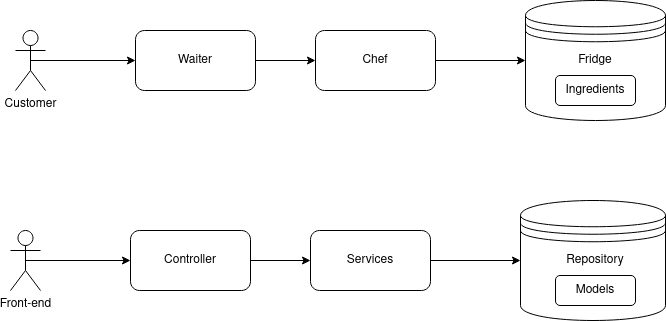

The diagram above was exported from draw.io. Its source (the exported page's mxGraphModel, read from the mxfile embedded in the PNG):
<mxGraphModel dx="796" dy="481" grid="1" gridSize="10" guides="1" tooltips="1" connect="1" arrows="1" fold="1" page="1" pageScale="1" pageWidth="850" pageHeight="1100" math="0" shadow="0">
  <root>
    <mxCell id="0" />
    <mxCell id="1" parent="0" />
    <mxCell id="AsoFsz06INfw0uLnfT9G-1" value="Customer" style="shape=umlActor;verticalLabelPosition=bottom;verticalAlign=top;html=1;outlineConnect=0;" vertex="1" parent="1">
      <mxGeometry x="100" y="100" width="30" height="60" as="geometry" />
    </mxCell>
    <mxCell id="AsoFsz06INfw0uLnfT9G-2" value="" style="rounded=1;whiteSpace=wrap;html=1;" vertex="1" parent="1">
      <mxGeometry x="220" y="100" width="120" height="60" as="geometry" />
    </mxCell>
    <mxCell id="AsoFsz06INfw0uLnfT9G-3" value="Waiter" style="text;html=1;strokeColor=none;fillColor=none;align=center;verticalAlign=middle;whiteSpace=wrap;rounded=0;" vertex="1" parent="1">
      <mxGeometry x="250" y="115" width="60" height="30" as="geometry" />
    </mxCell>
    <mxCell id="AsoFsz06INfw0uLnfT9G-4" value="" style="rounded=1;whiteSpace=wrap;html=1;" vertex="1" parent="1">
      <mxGeometry x="400" y="100" width="120" height="60" as="geometry" />
    </mxCell>
    <mxCell id="AsoFsz06INfw0uLnfT9G-5" value="Chef" style="text;html=1;strokeColor=none;fillColor=none;align=center;verticalAlign=middle;whiteSpace=wrap;rounded=0;" vertex="1" parent="1">
      <mxGeometry x="430" y="112.5" width="60" height="35" as="geometry" />
    </mxCell>
    <mxCell id="AsoFsz06INfw0uLnfT9G-12" value="" style="shape=datastore;whiteSpace=wrap;html=1;" vertex="1" parent="1">
      <mxGeometry x="610" y="70" width="140" height="120" as="geometry" />
    </mxCell>
    <mxCell id="AsoFsz06INfw0uLnfT9G-14" value="Fridge" style="text;html=1;strokeColor=none;fillColor=none;align=center;verticalAlign=middle;whiteSpace=wrap;rounded=0;" vertex="1" parent="1">
      <mxGeometry x="650" y="115" width="60" height="30" as="geometry" />
    </mxCell>
    <mxCell id="AsoFsz06INfw0uLnfT9G-15" value="" style="endArrow=classic;html=1;rounded=0;exitX=0.5;exitY=0.5;exitDx=0;exitDy=0;exitPerimeter=0;entryX=0;entryY=0.5;entryDx=0;entryDy=0;" edge="1" parent="1" source="AsoFsz06INfw0uLnfT9G-1" target="AsoFsz06INfw0uLnfT9G-2">
      <mxGeometry width="50" height="50" relative="1" as="geometry">
        <mxPoint x="390" y="280" as="sourcePoint" />
        <mxPoint x="440" y="230" as="targetPoint" />
      </mxGeometry>
    </mxCell>
    <mxCell id="AsoFsz06INfw0uLnfT9G-16" value="" style="endArrow=classic;html=1;rounded=0;exitX=1;exitY=0.5;exitDx=0;exitDy=0;entryX=0;entryY=0.5;entryDx=0;entryDy=0;" edge="1" parent="1" source="AsoFsz06INfw0uLnfT9G-2" target="AsoFsz06INfw0uLnfT9G-4">
      <mxGeometry width="50" height="50" relative="1" as="geometry">
        <mxPoint x="390" y="280" as="sourcePoint" />
        <mxPoint x="440" y="230" as="targetPoint" />
      </mxGeometry>
    </mxCell>
    <mxCell id="AsoFsz06INfw0uLnfT9G-17" value="" style="endArrow=classic;html=1;rounded=0;exitX=1;exitY=0.5;exitDx=0;exitDy=0;entryX=0;entryY=0.5;entryDx=0;entryDy=0;" edge="1" parent="1" source="AsoFsz06INfw0uLnfT9G-4" target="AsoFsz06INfw0uLnfT9G-12">
      <mxGeometry width="50" height="50" relative="1" as="geometry">
        <mxPoint x="530" y="160" as="sourcePoint" />
        <mxPoint x="440" y="230" as="targetPoint" />
      </mxGeometry>
    </mxCell>
    <mxCell id="AsoFsz06INfw0uLnfT9G-18" value="Front-end" style="shape=umlActor;verticalLabelPosition=bottom;verticalAlign=top;html=1;outlineConnect=0;" vertex="1" parent="1">
      <mxGeometry x="95" y="300" width="30" height="60" as="geometry" />
    </mxCell>
    <mxCell id="AsoFsz06INfw0uLnfT9G-19" value="" style="rounded=1;whiteSpace=wrap;html=1;" vertex="1" parent="1">
      <mxGeometry x="215" y="300" width="120" height="60" as="geometry" />
    </mxCell>
    <mxCell id="AsoFsz06INfw0uLnfT9G-20" value="Controller" style="text;html=1;strokeColor=none;fillColor=none;align=center;verticalAlign=middle;whiteSpace=wrap;rounded=0;" vertex="1" parent="1">
      <mxGeometry x="245" y="315" width="60" height="30" as="geometry" />
    </mxCell>
    <mxCell id="AsoFsz06INfw0uLnfT9G-21" value="" style="rounded=1;whiteSpace=wrap;html=1;" vertex="1" parent="1">
      <mxGeometry x="395" y="300" width="120" height="60" as="geometry" />
    </mxCell>
    <mxCell id="AsoFsz06INfw0uLnfT9G-22" value="Services" style="text;html=1;strokeColor=none;fillColor=none;align=center;verticalAlign=middle;whiteSpace=wrap;rounded=0;" vertex="1" parent="1">
      <mxGeometry x="425" y="312.5" width="60" height="35" as="geometry" />
    </mxCell>
    <mxCell id="AsoFsz06INfw0uLnfT9G-23" value="" style="shape=datastore;whiteSpace=wrap;html=1;" vertex="1" parent="1">
      <mxGeometry x="605" y="270" width="145" height="120" as="geometry" />
    </mxCell>
    <mxCell id="AsoFsz06INfw0uLnfT9G-24" value="Repository" style="text;html=1;strokeColor=none;fillColor=none;align=center;verticalAlign=middle;whiteSpace=wrap;rounded=0;" vertex="1" parent="1">
      <mxGeometry x="650" y="315" width="60" height="30" as="geometry" />
    </mxCell>
    <mxCell id="AsoFsz06INfw0uLnfT9G-25" value="" style="endArrow=classic;html=1;rounded=0;exitX=0.5;exitY=0.5;exitDx=0;exitDy=0;exitPerimeter=0;entryX=0;entryY=0.5;entryDx=0;entryDy=0;" edge="1" source="AsoFsz06INfw0uLnfT9G-18" target="AsoFsz06INfw0uLnfT9G-19" parent="1">
      <mxGeometry width="50" height="50" relative="1" as="geometry">
        <mxPoint x="385" y="480" as="sourcePoint" />
        <mxPoint x="435" y="430" as="targetPoint" />
      </mxGeometry>
    </mxCell>
    <mxCell id="AsoFsz06INfw0uLnfT9G-26" value="" style="endArrow=classic;html=1;rounded=0;exitX=1;exitY=0.5;exitDx=0;exitDy=0;entryX=0;entryY=0.5;entryDx=0;entryDy=0;" edge="1" source="AsoFsz06INfw0uLnfT9G-19" target="AsoFsz06INfw0uLnfT9G-21" parent="1">
      <mxGeometry width="50" height="50" relative="1" as="geometry">
        <mxPoint x="385" y="480" as="sourcePoint" />
        <mxPoint x="435" y="430" as="targetPoint" />
      </mxGeometry>
    </mxCell>
    <mxCell id="AsoFsz06INfw0uLnfT9G-27" value="" style="endArrow=classic;html=1;rounded=0;exitX=1;exitY=0.5;exitDx=0;exitDy=0;entryX=0;entryY=0.5;entryDx=0;entryDy=0;" edge="1" source="AsoFsz06INfw0uLnfT9G-21" target="AsoFsz06INfw0uLnfT9G-23" parent="1">
      <mxGeometry width="50" height="50" relative="1" as="geometry">
        <mxPoint x="525" y="360" as="sourcePoint" />
        <mxPoint x="435" y="430" as="targetPoint" />
      </mxGeometry>
    </mxCell>
    <mxCell id="AsoFsz06INfw0uLnfT9G-29" value="" style="rounded=1;whiteSpace=wrap;html=1;" vertex="1" parent="1">
      <mxGeometry x="640" y="145" width="80" height="30" as="geometry" />
    </mxCell>
    <mxCell id="AsoFsz06INfw0uLnfT9G-30" value="Ingredients" style="text;html=1;strokeColor=none;fillColor=none;align=center;verticalAlign=middle;whiteSpace=wrap;rounded=0;" vertex="1" parent="1">
      <mxGeometry x="650" y="145" width="60" height="30" as="geometry" />
    </mxCell>
    <mxCell id="AsoFsz06INfw0uLnfT9G-31" value="" style="rounded=1;whiteSpace=wrap;html=1;" vertex="1" parent="1">
      <mxGeometry x="640" y="345" width="80" height="30" as="geometry" />
    </mxCell>
    <mxCell id="AsoFsz06INfw0uLnfT9G-32" value="Models" style="text;html=1;strokeColor=none;fillColor=none;align=center;verticalAlign=middle;whiteSpace=wrap;rounded=0;" vertex="1" parent="1">
      <mxGeometry x="650" y="345" width="60" height="30" as="geometry" />
    </mxCell>
  </root>
</mxGraphModel>